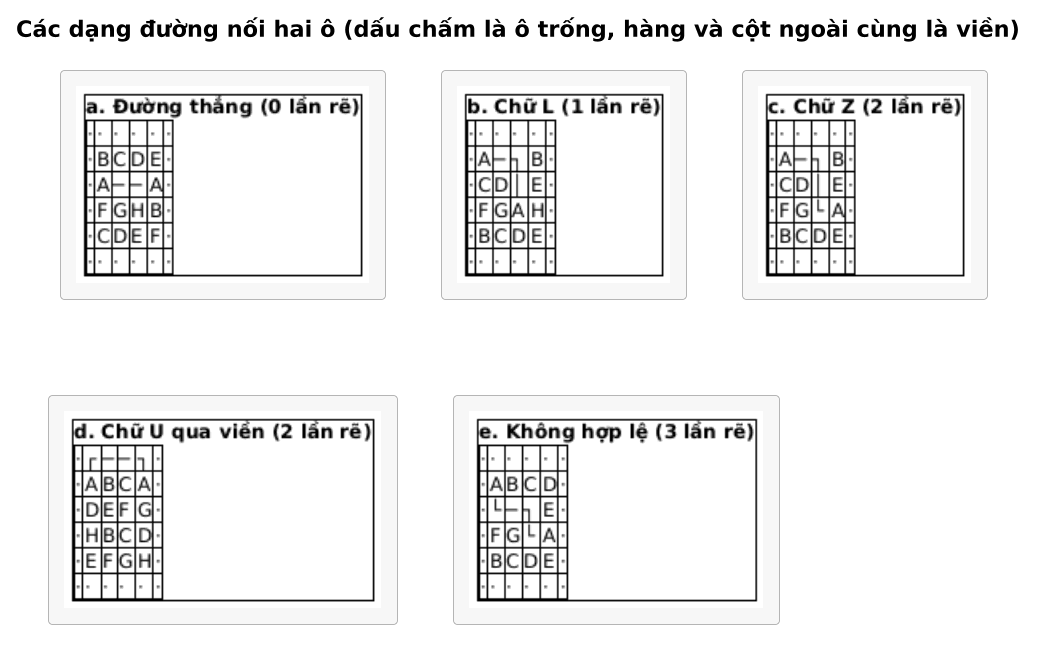

The diagram above was rendered by PlantUML. Its source (embedded in the PNG):
@startuml
title Các dạng đường nối hai ô (dấu chấm là ô trống, hàng và cột ngoài cùng là viền)

scale 1.6
skinparam shadowing false
skinparam defaultFontSize 12
skinparam rectangle {
  BackgroundColor #F7F7F7
  BorderColor #9E9E9E
}

rectangle I [
{{salt
{+
  <b>a. Đường thẳng (0 lần rẽ)
  {#
     · | · | · | · | · | · 
     · | B | C | D | E | · 
     · | A | ─ | ─ | A | · 
     · | F | G | H | B | · 
     · | C | D | E | F | · 
     · | · | · | · | · | · 
  }
}
}}
]

rectangle L [
{{salt
{+
  <b>b. Chữ L (1 lần rẽ)
  {#
     · | · | · | · | · | · 
     · | A | ─ | ┐ | B | · 
     · | C | D | │ | E | · 
     · | F | G | A | H | · 
     · | B | C | D | E | · 
     · | · | · | · | · | · 
  }
}
}}
]

rectangle Z [
{{salt
{+
  <b>c. Chữ Z (2 lần rẽ)
  {#
     · | · | · | · | · | · 
     · | A | ─ | ┐ | B | · 
     · | C | D | │ | E | · 
     · | F | G | └ | A | · 
     · | B | C | D | E | · 
     · | · | · | · | · | · 
  }
}
}}
]

rectangle U [
{{salt
{+
  <b>d. Chữ U qua viền (2 lần rẽ)
  {#
     · | ┌ | ─ | ─ | ┐ | · 
     · | A | B | C | A | · 
     · | D | E | F | G | · 
     · | H | B | C | D | · 
     · | E | F | G | H | · 
     · | · | · | · | · | · 
  }
}
}}
]

rectangle X [
{{salt
{+
  <b>e. Không hợp lệ (3 lần rẽ)
  {#
     · | · | · | · | · | · 
     · | A | B | C | D | · 
     · | └ | ─ | ┐ | E | · 
     · | F | G | └ | A | · 
     · | B | C | D | E | · 
     · | · | · | · | · | · 
  }
}
}}
]

I -[hidden]right- L
L -[hidden]right- Z
I -[hidden]down- U
U -[hidden]right- X
@enduml